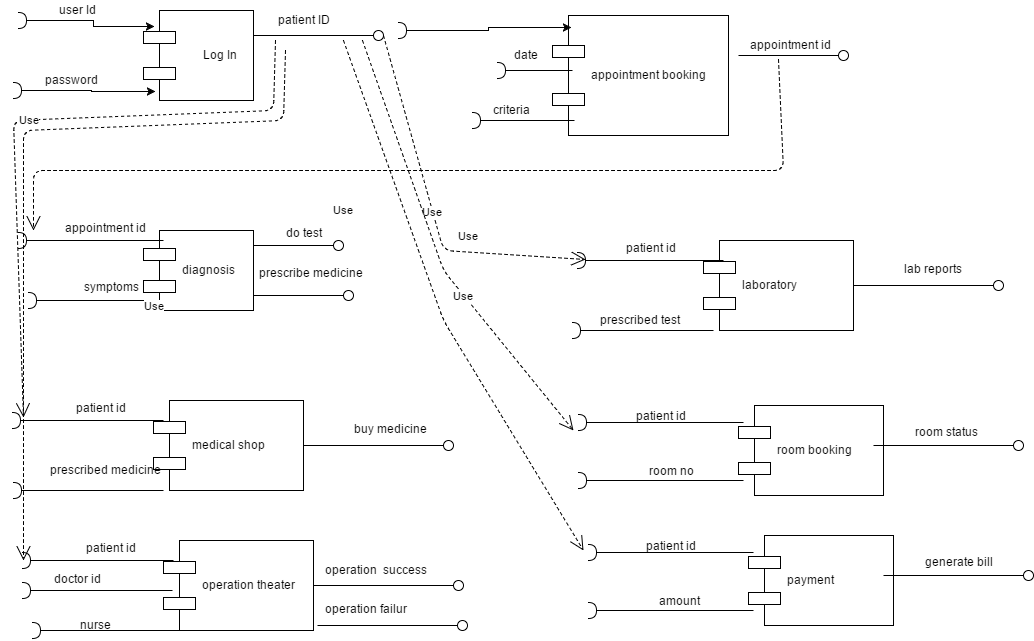

The diagram above was exported from draw.io. Its source (the exported page's mxGraphModel, read from the mxfile embedded in the PNG):
<mxGraphModel dx="872" dy="479" grid="1" gridSize="10" guides="1" tooltips="1" connect="1" arrows="1" fold="1" page="1" pageScale="1" pageWidth="850" pageHeight="1100" math="0" shadow="0">
  <root>
    <mxCell id="0" />
    <mxCell id="1" parent="0" />
    <mxCell id="2" value="       Log In" style="shape=component;align=left;spacingLeft=36;" vertex="1" parent="1">
      <mxGeometry x="200" y="80" width="110" height="90" as="geometry" />
    </mxCell>
    <mxCell id="34ce891c72a2bb6a-4" value="" style="shape=requires;direction=north;html=1;" vertex="1" parent="1">
      <mxGeometry x="65" y="150" width="30" height="20" as="geometry" />
    </mxCell>
    <mxCell id="34ce891c72a2bb6a-5" style="edgeStyle=orthogonalEdgeStyle;rounded=0;html=1;entryX=0.112;entryY=0.9;entryPerimeter=0;jettySize=auto;orthogonalLoop=1;" edge="1" parent="1" source="34ce891c72a2bb6a-4" target="2">
      <mxGeometry relative="1" as="geometry" />
    </mxCell>
    <mxCell id="34ce891c72a2bb6a-6" value="" style="shape=requires;direction=north;html=1;" vertex="1" parent="1">
      <mxGeometry x="70" y="80" width="30" height="20" as="geometry" />
    </mxCell>
    <mxCell id="34ce891c72a2bb6a-7" style="edgeStyle=orthogonalEdgeStyle;rounded=0;html=1;entryX=0.1;entryY=0.18;entryPerimeter=0;jettySize=auto;orthogonalLoop=1;" edge="1" parent="1" source="34ce891c72a2bb6a-6" target="2">
      <mxGeometry relative="1" as="geometry" />
    </mxCell>
    <mxCell id="34ce891c72a2bb6a-8" value="user Id" style="text;html=1;resizable=0;points=[];autosize=1;align=left;verticalAlign=top;spacingTop=-4;" vertex="1" parent="1">
      <mxGeometry x="114" y="70" width="50" height="20" as="geometry" />
    </mxCell>
    <mxCell id="34ce891c72a2bb6a-9" value="password" style="text;html=1;resizable=0;points=[];autosize=1;align=left;verticalAlign=top;spacingTop=-4;" vertex="1" parent="1">
      <mxGeometry x="100" y="140" width="70" height="20" as="geometry" />
    </mxCell>
    <mxCell id="34ce891c72a2bb6a-22" value="" style="shape=lollipop;direction=south;html=1;" vertex="1" parent="1">
      <mxGeometry x="310" y="100" width="130" height="10" as="geometry" />
    </mxCell>
    <mxCell id="34ce891c72a2bb6a-23" value="patient ID" style="text;html=1;resizable=0;points=[];autosize=1;align=left;verticalAlign=top;spacingTop=-4;" vertex="1" parent="1">
      <mxGeometry x="333" y="80" width="70" height="20" as="geometry" />
    </mxCell>
    <mxCell id="44b991820ad6eaa4-3" value="laboratory" style="shape=component;align=left;spacingLeft=36;" vertex="1" parent="1">
      <mxGeometry x="760" y="310" width="150" height="90" as="geometry" />
    </mxCell>
    <mxCell id="44b991820ad6eaa4-4" value="" style="shape=requires;direction=north;html=1;" vertex="1" parent="1">
      <mxGeometry x="629" y="320" width="151" height="20" as="geometry" />
    </mxCell>
    <mxCell id="44b991820ad6eaa4-7" value="patient id" style="text;html=1;resizable=0;points=[];autosize=1;align=left;verticalAlign=top;spacingTop=-4;" vertex="1" parent="1">
      <mxGeometry x="681" y="308" width="70" height="20" as="geometry" />
    </mxCell>
    <mxCell id="44b991820ad6eaa4-8" value="" style="shape=requires;direction=north;html=1;" vertex="1" parent="1">
      <mxGeometry x="624" y="390" width="146" height="20" as="geometry" />
    </mxCell>
    <mxCell id="44b991820ad6eaa4-10" value="prescribed test" style="text;html=1;resizable=0;points=[];autosize=1;align=left;verticalAlign=top;spacingTop=-4;" vertex="1" parent="1">
      <mxGeometry x="655" y="380" width="100" height="20" as="geometry" />
    </mxCell>
    <mxCell id="44b991820ad6eaa4-13" value="" style="shape=lollipop;direction=south;html=1;" vertex="1" parent="1">
      <mxGeometry x="910" y="350" width="150" height="10" as="geometry" />
    </mxCell>
    <mxCell id="44b991820ad6eaa4-14" value="lab reports" style="text;html=1;resizable=0;points=[];autosize=1;align=left;verticalAlign=top;spacingTop=-4;" vertex="1" parent="1">
      <mxGeometry x="959" y="329" width="70" height="20" as="geometry" />
    </mxCell>
    <mxCell id="44b991820ad6eaa4-15" value="medical shop" style="shape=component;align=left;spacingLeft=36;" vertex="1" parent="1">
      <mxGeometry x="210" y="470" width="150" height="90" as="geometry" />
    </mxCell>
    <mxCell id="44b991820ad6eaa4-17" value="" style="shape=requires;direction=north;html=1;" vertex="1" parent="1">
      <mxGeometry x="64" y="480" width="156" height="20" as="geometry" />
    </mxCell>
    <mxCell id="44b991820ad6eaa4-18" value="patient id" style="text;html=1;resizable=0;points=[];autosize=1;align=left;verticalAlign=top;spacingTop=-4;" vertex="1" parent="1">
      <mxGeometry x="131" y="468" width="70" height="20" as="geometry" />
    </mxCell>
    <mxCell id="44b991820ad6eaa4-20" value="" style="shape=requires;direction=north;html=1;" vertex="1" parent="1">
      <mxGeometry x="65" y="550" width="155" height="20" as="geometry" />
    </mxCell>
    <mxCell id="44b991820ad6eaa4-21" value="prescribed medicine" style="text;html=1;resizable=0;points=[];autosize=1;align=left;verticalAlign=top;spacingTop=-4;" vertex="1" parent="1">
      <mxGeometry x="105" y="530" width="130" height="20" as="geometry" />
    </mxCell>
    <mxCell id="44b991820ad6eaa4-22" value="" style="shape=lollipop;direction=south;html=1;" vertex="1" parent="1">
      <mxGeometry x="360" y="510" width="150" height="10" as="geometry" />
    </mxCell>
    <mxCell id="44b991820ad6eaa4-23" value="buy medicine" style="text;html=1;resizable=0;points=[];autosize=1;align=left;verticalAlign=top;spacingTop=-4;" vertex="1" parent="1">
      <mxGeometry x="409" y="489" width="90" height="20" as="geometry" />
    </mxCell>
    <mxCell id="44b991820ad6eaa4-25" value="appointment booking " style="shape=component;align=left;spacingLeft=36;" vertex="1" parent="1">
      <mxGeometry x="609" y="85" width="176" height="120" as="geometry" />
    </mxCell>
    <mxCell id="44b991820ad6eaa4-26" value="" style="shape=requires;direction=north;html=1;" vertex="1" parent="1">
      <mxGeometry x="549" y="130" width="80" height="20" as="geometry" />
    </mxCell>
    <mxCell id="44b991820ad6eaa4-29" value="date" style="text;html=1;resizable=0;points=[];autosize=1;align=left;verticalAlign=top;spacingTop=-4;" vertex="1" parent="1">
      <mxGeometry x="569" y="115" width="40" height="20" as="geometry" />
    </mxCell>
    <mxCell id="44b991820ad6eaa4-30" value="" style="shape=requires;direction=north;html=1;" vertex="1" parent="1">
      <mxGeometry x="524" y="180" width="107" height="20" as="geometry" />
    </mxCell>
    <mxCell id="44b991820ad6eaa4-48" value="diagnosis" style="shape=component;align=left;spacingLeft=36;" vertex="1" parent="1">
      <mxGeometry x="200" y="300" width="110" height="80" as="geometry" />
    </mxCell>
    <mxCell id="44b991820ad6eaa4-49" value="" style="shape=requires;direction=north;html=1;" vertex="1" parent="1">
      <mxGeometry x="70" y="300" width="150" height="20" as="geometry" />
    </mxCell>
    <mxCell id="44b991820ad6eaa4-50" value="appointment id" style="text;html=1;resizable=0;points=[];autosize=1;align=left;verticalAlign=top;spacingTop=-4;" vertex="1" parent="1">
      <mxGeometry x="120" y="288" width="100" height="20" as="geometry" />
    </mxCell>
    <mxCell id="44b991820ad6eaa4-53" value="" style="shape=requires;direction=north;html=1;" vertex="1" parent="1">
      <mxGeometry x="80" y="360" width="140" height="20" as="geometry" />
    </mxCell>
    <mxCell id="44b991820ad6eaa4-54" value="symptoms" style="text;html=1;resizable=0;points=[];autosize=1;align=left;verticalAlign=top;spacingTop=-4;" vertex="1" parent="1">
      <mxGeometry x="139" y="347" width="70" height="20" as="geometry" />
    </mxCell>
    <mxCell id="44b991820ad6eaa4-55" value="" style="shape=lollipop;direction=south;html=1;fontStyle=1" vertex="1" parent="1">
      <mxGeometry x="310" y="310" width="90" height="10" as="geometry" />
    </mxCell>
    <mxCell id="44b991820ad6eaa4-57" value="do test" style="text;html=1;resizable=0;points=[];autosize=1;align=left;verticalAlign=top;spacingTop=-4;" vertex="1" parent="1">
      <mxGeometry x="341" y="293" width="50" height="20" as="geometry" />
    </mxCell>
    <mxCell id="44b991820ad6eaa4-59" value="" style="shape=lollipop;direction=south;html=1;" vertex="1" parent="1">
      <mxGeometry x="310" y="360" width="100" height="10" as="geometry" />
    </mxCell>
    <mxCell id="44b991820ad6eaa4-60" value="prescribe medicine" style="text;html=1;resizable=0;points=[];autosize=1;align=left;verticalAlign=top;spacingTop=-4;" vertex="1" parent="1">
      <mxGeometry x="314" y="333" width="120" height="20" as="geometry" />
    </mxCell>
    <mxCell id="44b991820ad6eaa4-67" value="room booking" style="shape=component;align=left;spacingLeft=36;" vertex="1" parent="1">
      <mxGeometry x="795" y="475" width="145" height="90" as="geometry" />
    </mxCell>
    <mxCell id="44b991820ad6eaa4-68" value="" style="shape=lollipop;direction=south;html=1;" vertex="1" parent="1">
      <mxGeometry x="930" y="510" width="150" height="10" as="geometry" />
    </mxCell>
    <mxCell id="44b991820ad6eaa4-69" value="room status" style="text;html=1;resizable=0;points=[];autosize=1;align=left;verticalAlign=top;spacingTop=-4;" vertex="1" parent="1">
      <mxGeometry x="970" y="492" width="80" height="20" as="geometry" />
    </mxCell>
    <mxCell id="44b991820ad6eaa4-71" value="" style="shape=requires;direction=north;html=1;" vertex="1" parent="1">
      <mxGeometry x="630" y="482" width="170" height="20" as="geometry" />
    </mxCell>
    <mxCell id="44b991820ad6eaa4-72" value="patient id" style="text;html=1;resizable=0;points=[];autosize=1;align=left;verticalAlign=top;spacingTop=-4;" vertex="1" parent="1">
      <mxGeometry x="691" y="476" width="70" height="20" as="geometry" />
    </mxCell>
    <mxCell id="44b991820ad6eaa4-73" value="" style="shape=requires;direction=north;html=1;" vertex="1" parent="1">
      <mxGeometry x="630" y="540" width="170" height="20" as="geometry" />
    </mxCell>
    <mxCell id="44b991820ad6eaa4-74" value="room no" style="text;html=1;resizable=0;points=[];autosize=1;align=left;verticalAlign=top;spacingTop=-4;" vertex="1" parent="1">
      <mxGeometry x="704" y="531" width="60" height="20" as="geometry" />
    </mxCell>
    <mxCell id="44b991820ad6eaa4-84" style="edgeStyle=orthogonalEdgeStyle;rounded=0;html=1;entryX=0.108;entryY=0.1;entryPerimeter=0;jettySize=auto;orthogonalLoop=1;" edge="1" parent="1" source="44b991820ad6eaa4-77" target="44b991820ad6eaa4-25">
      <mxGeometry relative="1" as="geometry" />
    </mxCell>
    <mxCell id="44b991820ad6eaa4-77" value="" style="shape=requires;direction=north;html=1;" vertex="1" parent="1">
      <mxGeometry x="450" y="90" width="30" height="20" as="geometry" />
    </mxCell>
    <mxCell id="44b991820ad6eaa4-80" value="criteria" style="text;html=1;resizable=0;points=[];autosize=1;align=left;verticalAlign=top;spacingTop=-4;" vertex="1" parent="1">
      <mxGeometry x="548" y="170" width="50" height="20" as="geometry" />
    </mxCell>
    <mxCell id="44b991820ad6eaa4-81" value="" style="shape=lollipop;direction=south;html=1;" vertex="1" parent="1">
      <mxGeometry x="795" y="120" width="110" height="10" as="geometry" />
    </mxCell>
    <mxCell id="44b991820ad6eaa4-82" value="appointment id" style="text;html=1;resizable=0;points=[];autosize=1;align=left;verticalAlign=top;spacingTop=-4;" vertex="1" parent="1">
      <mxGeometry x="805" y="105" width="100" height="20" as="geometry" />
    </mxCell>
    <mxCell id="44b991820ad6eaa4-85" value="Use" style="endArrow=open;endSize=12;dashed=1;html=1;exitX=0.9;exitY=0.636;exitPerimeter=0;" edge="1" parent="1" source="44b991820ad6eaa4-81">
      <mxGeometry x="0.1955" y="39" width="160" relative="1" as="geometry">
        <mxPoint x="100" y="230" as="sourcePoint" />
        <mxPoint x="90" y="300" as="targetPoint" />
        <Array as="points">
          <mxPoint x="840" y="240" />
          <mxPoint x="90" y="240" />
        </Array>
        <mxPoint as="offset" />
      </mxGeometry>
    </mxCell>
    <mxCell id="44b991820ad6eaa4-89" value="Use" style="endArrow=open;endSize=12;dashed=1;html=1;entryX=0.55;entryY=0.086;entryPerimeter=0;exitX=0.5;exitY=0;exitPerimeter=0;" edge="1" parent="1" source="34ce891c72a2bb6a-22" target="44b991820ad6eaa4-4">
      <mxGeometry width="160" relative="1" as="geometry">
        <mxPoint x="410" y="110" as="sourcePoint" />
        <mxPoint x="680" y="280" as="targetPoint" />
        <Array as="points">
          <mxPoint x="500" y="320" />
        </Array>
      </mxGeometry>
    </mxCell>
    <mxCell id="44b991820ad6eaa4-90" value="Use" style="endArrow=open;endSize=12;dashed=1;html=1;entryX=0.65;entryY=0.103;entryPerimeter=0;exitX=1;exitY=0.831;exitPerimeter=0;" edge="1" parent="1" source="34ce891c72a2bb6a-22" target="44b991820ad6eaa4-17">
      <mxGeometry width="160" relative="1" as="geometry">
        <mxPoint x="350" y="140" as="sourcePoint" />
        <mxPoint x="510" y="140" as="targetPoint" />
        <Array as="points">
          <mxPoint x="330" y="180" />
          <mxPoint x="70" y="190" />
        </Array>
      </mxGeometry>
    </mxCell>
    <mxCell id="44b991820ad6eaa4-91" value="Use" style="endArrow=open;endSize=12;dashed=1;html=1;exitX=1;exitY=0.162;exitPerimeter=0;" edge="1" parent="1" source="34ce891c72a2bb6a-22">
      <mxGeometry x="450" y="115" width="160" as="geometry">
        <mxPoint x="450" y="115" as="sourcePoint" />
        <mxPoint x="630" y="500" as="targetPoint" />
        <Array as="points">
          <mxPoint x="500" y="340" />
        </Array>
      </mxGeometry>
    </mxCell>
    <mxCell id="44b991820ad6eaa4-92" value="operation theater" style="shape=component;align=left;spacingLeft=36;" vertex="1" parent="1">
      <mxGeometry x="220" y="610" width="150" height="90" as="geometry" />
    </mxCell>
    <mxCell id="44b991820ad6eaa4-93" value="" style="shape=requires;direction=north;html=1;" vertex="1" parent="1">
      <mxGeometry x="74" y="620" width="156" height="20" as="geometry" />
    </mxCell>
    <mxCell id="44b991820ad6eaa4-94" value="patient id" style="text;html=1;resizable=0;points=[];autosize=1;align=left;verticalAlign=top;spacingTop=-4;" vertex="1" parent="1">
      <mxGeometry x="141" y="608" width="70" height="20" as="geometry" />
    </mxCell>
    <mxCell id="44b991820ad6eaa4-95" value="" style="shape=requires;direction=north;html=1;" vertex="1" parent="1">
      <mxGeometry x="74" y="650" width="155" height="20" as="geometry" />
    </mxCell>
    <mxCell id="44b991820ad6eaa4-96" value="doctor id" style="text;html=1;resizable=0;points=[];autosize=1;align=left;verticalAlign=top;spacingTop=-4;" vertex="1" parent="1">
      <mxGeometry x="109" y="639" width="60" height="20" as="geometry" />
    </mxCell>
    <mxCell id="44b991820ad6eaa4-97" value="" style="shape=lollipop;direction=south;html=1;" vertex="1" parent="1">
      <mxGeometry x="370" y="650" width="150" height="10" as="geometry" />
    </mxCell>
    <mxCell id="44b991820ad6eaa4-98" value="operation &amp;nbsp;success" style="text;html=1;resizable=0;points=[];autosize=1;align=left;verticalAlign=top;spacingTop=-4;" vertex="1" parent="1">
      <mxGeometry x="380" y="630" width="120" height="20" as="geometry" />
    </mxCell>
    <mxCell id="44b991820ad6eaa4-99" value="Use" style="endArrow=open;endSize=12;dashed=1;html=1;exitX=1;exitY=0.831;exitPerimeter=0;" edge="1" parent="1">
      <mxGeometry x="80" y="120" width="160" as="geometry">
        <mxPoint x="342" y="120" as="sourcePoint" />
        <mxPoint x="80" y="630" as="targetPoint" />
        <Array as="points">
          <mxPoint x="340" y="190" />
          <mxPoint x="80" y="200" />
        </Array>
      </mxGeometry>
    </mxCell>
    <mxCell id="44b991820ad6eaa4-100" value="" style="shape=lollipop;direction=south;html=1;" vertex="1" parent="1">
      <mxGeometry x="374" y="690" width="150" height="10" as="geometry" />
    </mxCell>
    <mxCell id="44b991820ad6eaa4-101" value="operation failur" style="text;html=1;resizable=0;points=[];autosize=1;align=left;verticalAlign=top;spacingTop=-4;" vertex="1" parent="1">
      <mxGeometry x="380" y="669" width="100" height="20" as="geometry" />
    </mxCell>
    <mxCell id="44b991820ad6eaa4-102" value="" style="shape=requires;direction=north;html=1;" vertex="1" parent="1">
      <mxGeometry x="84" y="690" width="155" height="20" as="geometry" />
    </mxCell>
    <mxCell id="44b991820ad6eaa4-103" value="nurse" style="text;html=1;resizable=0;points=[];autosize=1;align=left;verticalAlign=top;spacingTop=-4;" vertex="1" parent="1">
      <mxGeometry x="135" y="685" width="50" height="20" as="geometry" />
    </mxCell>
    <mxCell id="44b991820ad6eaa4-104" value="payment" style="shape=component;align=left;spacingLeft=36;" vertex="1" parent="1">
      <mxGeometry x="805" y="605" width="145" height="90" as="geometry" />
    </mxCell>
    <mxCell id="44b991820ad6eaa4-105" value="" style="shape=lollipop;direction=south;html=1;" vertex="1" parent="1">
      <mxGeometry x="940" y="640" width="150" height="10" as="geometry" />
    </mxCell>
    <mxCell id="44b991820ad6eaa4-106" value="generate bill" style="text;html=1;resizable=0;points=[];autosize=1;align=left;verticalAlign=top;spacingTop=-4;" vertex="1" parent="1">
      <mxGeometry x="980" y="622" width="80" height="20" as="geometry" />
    </mxCell>
    <mxCell id="44b991820ad6eaa4-107" value="" style="shape=requires;direction=north;html=1;" vertex="1" parent="1">
      <mxGeometry x="640" y="612" width="170" height="20" as="geometry" />
    </mxCell>
    <mxCell id="44b991820ad6eaa4-108" value="patient id" style="text;html=1;resizable=0;points=[];autosize=1;align=left;verticalAlign=top;spacingTop=-4;" vertex="1" parent="1">
      <mxGeometry x="701" y="606" width="70" height="20" as="geometry" />
    </mxCell>
    <mxCell id="44b991820ad6eaa4-109" value="" style="shape=requires;direction=north;html=1;" vertex="1" parent="1">
      <mxGeometry x="640" y="670" width="170" height="20" as="geometry" />
    </mxCell>
    <mxCell id="44b991820ad6eaa4-110" value="amount" style="text;html=1;resizable=0;points=[];autosize=1;align=left;verticalAlign=top;spacingTop=-4;" vertex="1" parent="1">
      <mxGeometry x="714" y="661" width="60" height="20" as="geometry" />
    </mxCell>
    <mxCell id="44b991820ad6eaa4-111" value="Use" style="endArrow=open;endSize=12;dashed=1;html=1;exitX=1;exitY=0.308;exitPerimeter=0;" edge="1" parent="1" source="34ce891c72a2bb6a-22">
      <mxGeometry x="460" y="125" width="160" as="geometry">
        <mxPoint x="429" y="120" as="sourcePoint" />
        <mxPoint x="640" y="620" as="targetPoint" />
        <Array as="points">
          <mxPoint x="500" y="390" />
        </Array>
      </mxGeometry>
    </mxCell>
  </root>
</mxGraphModel>